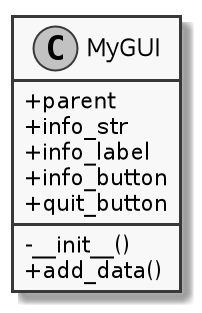

The diagram above was rendered by PlantUML. Its source (embedded in the PNG):
@startuml
skinparam monochrome true
skinparam classAttributeIconSize 0
scale 2
class MyGUI{
    +parent
    +info_str
    +info_label
    +info_button
    +quit_button
    -__init__()
    +add_data()
}
@enduml